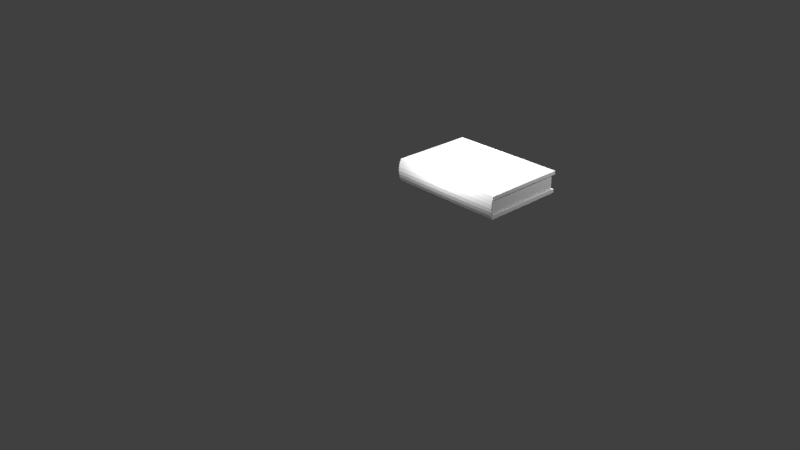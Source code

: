 # Source: testEffectsMeshes.blend  (saved by Blender 2.79.0; exported with 4.5.12 LTS)
import bpy
from mathutils import Matrix  # noqa: F401  (used for matrix-valued properties, if any)

bpy.ops.wm.read_factory_settings(use_empty=True)
scene = bpy.context.scene
scene.name = 'Scene'

# ---- collections
col_collection_1 = bpy.data.collections.new('Collection 1'); scene.collection.children.link(col_collection_1)
col_collection_1.hide_render = True
col_collection_1.hide_viewport = True
col_collection_2 = bpy.data.collections.new('Collection 2'); scene.collection.children.link(col_collection_2)

# ---- materials (node trees are filled in below, after node groups)
mat_paper = bpy.data.materials.new('paper')
mat_paper.alpha_threshold = 0.0
mat_paper.use_transparent_shadow = False
mat_paper.roughness = 0.5
mat_paper_011 = bpy.data.materials.new('paper.011')
mat_paper_011.alpha_threshold = 0.0
mat_paper_011.use_transparent_shadow = False
mat_paper_011.roughness = 0.5
mat_bluecover_004 = bpy.data.materials.new('blueCover.004')
mat_bluecover_004.alpha_threshold = 0.0
mat_bluecover_004.use_transparent_shadow = False
mat_bluecover_004.preview_render_type = 'FLAT'
mat_bluecover_004.roughness = 0.5

# ---- material node trees

# ---- world
world_world = bpy.data.worlds.new('World'); scene.world = world_world
world_world.color = (0.05088, 0.05088, 0.05088)
world_world.use_sun_shadow = False
world_world.sun_shadow_jitter_overblur = 0.0
world_world.cycles.sampling_method = 'MANUAL'

# ---- cameras
cam_camera = bpy.data.cameras.new('Camera')
cam_camera.clip_end = 100.0
cam_camera.lens = 35.0
cam_camera.sensor_width = 32.0
cam_camera.sensor_height = 18.0
cam_camera.ortho_scale = 7.314
cam_camera.dof.focus_distance = 0.0
cam_camera.dof.aperture_fstop = 128.0

# ---- lights
light_lamp = bpy.data.lights.new('Lamp', 'POINT')
light_lamp.transmission_factor = 0.0
light_lamp.cutoff_distance = 30.0
light_lamp.energy = 100.0
light_lamp.shadow_buffer_clip_start = 1.001
light_lamp.shadow_soft_size = 0.1
light_lamp.shadow_maximum_resolution = 0.006
light_lamp.use_absolute_resolution = True
light_point = bpy.data.lights.new('Point', 'POINT')
light_point.transmission_factor = 0.0
light_point.energy = 100.0
light_point.shadow_buffer_clip_start = 0.5
light_point.shadow_soft_size = 0.1
light_point.shadow_maximum_resolution = 0.006
light_point.use_absolute_resolution = True
light_point_001 = bpy.data.lights.new('Point.001', 'POINT')
light_point_001.transmission_factor = 0.0
light_point_001.energy = 100.0
light_point_001.shadow_buffer_clip_start = 0.5
light_point_001.shadow_soft_size = 0.1
light_point_001.shadow_maximum_resolution = 0.006
light_point_001.use_absolute_resolution = True
light_point_002 = bpy.data.lights.new('Point.002', 'POINT')
light_point_002.transmission_factor = 0.0
light_point_002.energy = 100.0
light_point_002.shadow_buffer_clip_start = 0.5
light_point_002.shadow_soft_size = 0.1
light_point_002.shadow_maximum_resolution = 0.006
light_point_002.use_absolute_resolution = True
light_point_003 = bpy.data.lights.new('Point.003', 'POINT')
light_point_003.transmission_factor = 0.0
light_point_003.energy = 100.0
light_point_003.shadow_buffer_clip_start = 0.5
light_point_003.shadow_soft_size = 0.1
light_point_003.shadow_maximum_resolution = 0.006
light_point_003.use_absolute_resolution = True

# ---- meshes
me_plane = bpy.data.meshes.new('Plane')
me_plane.from_pydata([(-1.427, -1.0, 0.0), (1.436, -1.0, 0.0), (-1.427, 1.0, 0.0), (1.436, 1.0, 0.0), (-1.427, 1.0, 0.02077), (-1.427, -1.0, 0.02077), (1.436, -1.0, 0.02077), (1.436, 1.0, 0.02077)], [], [(0, 2, 3, 1), (5, 6, 7, 4), (1, 3, 7, 6), (2, 0, 5, 4), (3, 2, 4, 7), (0, 1, 6, 5)])
_uv = me_plane.uv_layers.new(name='UVMap')
_uv.uv.foreach_set('vector', [0.0001196, 0.4999, 0.0001196, 0.0001196, 0.7155, 0.0001196, 0.7155, 0.4999, -1.472e-05, 1.0, -0.0005002, -0.0009879, 1.0, 0.0001865, 1.0, 1.0, 0.0, 0.0, 0.0, 0.0, 0.0, 0.0, 0.0, 0.0, 0.0, 0.0, 0.0, 0.0, 0.0, 0.0, 0.0, 0.0, 0.0, 0.0, 0.0, 0.0, 0.0, 0.0, 0.0, 0.0, 0.0, 0.0, 0.0, 0.0, 0.0, 0.0, 0.0, 0.0])
me_plane.materials.append(mat_paper)
me_plane.use_remesh_preserve_volume = False
me_plane.use_remesh_preserve_attributes = False
me_plane.use_mirror_vertex_groups = False
me_plane.update()
me_cube_035 = bpy.data.meshes.new('Cube.035')
me_cube_035.from_pydata([(-0.9375, -1.0, -1.0), (-0.9375, -1.0, 1.0), (-0.9375, 1.0, -1.0), (-0.9375, 1.0, 1.0), (1.0, -1.0, -1.0), (1.0, -1.0, 1.0), (1.0, 1.0, -1.0), (1.0, 1.0, 1.0), (-0.9677, -1.0, -0.6667), (-0.9886, -1.0, -0.3333), (-0.9964, -1.0, 2.98e-08), (-0.9886, -1.0, 0.3333), (-0.9677, -1.0, 0.6667), (-0.9677, 1.0, 0.6667), (-0.9886, 1.0, 0.3333), (-0.9964, 1.0, -2.98e-08), (-0.9886, 1.0, -0.3333), (-0.9677, 1.0, -0.6667), (1.0, 1.0, 0.6667), (-0.9375, -0.9686, 1.0), (-0.9375, -0.9686, -1.0), (-0.9375, 0.9686, -1.0), (1.0, 1.0, -0.6667), (1.0, -1.0, 0.6667), (1.0, 0.9686, -1.0), (1.0, -0.9686, -1.0), (-0.9375, 0.9686, 1.0), (1.0, -1.0, -0.6667), (-0.8778, 1.0, -1.0), (-0.8778, 1.0, 1.0), (-0.8778, -1.0, -1.0), (-0.8778, -1.0, 1.0), (-0.9071, -1.0, -0.6667), (-0.9274, -1.0, -0.3333), (-0.935, -1.0, 2.797e-08), (-0.9274, -1.0, 0.3333), (-0.9071, -1.0, 0.6667), (-0.9071, 1.0, -0.6667), (-0.9274, 1.0, -0.3333), (-0.935, 1.0, -2.98e-08), (-0.9274, 1.0, 0.3333), (-0.9071, 1.0, 0.6667), (1.0, 0.9686, 1.0), (1.0, -0.9686, 1.0), (-0.935, 0.9686, -1.055e-08), (-0.935, -0.9686, 8.71e-09), (-0.9071, 0.9686, -0.6667), (-0.9071, -0.9686, -0.6667), (1.0, 0.9686, -0.6667), (1.0, -0.9686, -0.6667), (1.0, 0.9686, 0.6667), (1.0, -0.9686, 0.6667), (-0.9071, 0.9686, 0.6667), (-0.9071, -0.9686, 0.6667), (-0.9274, 0.9686, -0.3333), (-0.9274, -0.9686, -0.3333), (-0.9274, 0.9686, 0.3333), (-0.9274, -0.9686, 0.3333), (-0.9677, -0.9686, -0.6667), (-0.9677, 0.9686, -0.6667), (-0.9886, -0.9686, -0.3333), (-0.9886, 0.9686, -0.3333), (-0.9964, -0.9686, 9.934e-09), (-0.9964, 0.9686, -9.934e-09), (-0.9886, -0.9686, 0.3333), (-0.9886, 0.9686, 0.3333), (-0.9677, -0.9686, 0.6667), (-0.9677, 0.9686, 0.6667), (-0.8778, 0.9686, 1.0), (-0.8778, -0.9686, 1.0), (-0.8778, 0.9686, -1.0), (-0.8778, -0.9686, -1.0), (0.9561, 1.0, 1.0), (0.9554, 1.0, 0.6667), (0.9561, -1.0, 1.0), (0.9554, -1.0, 0.6667), (0.9561, 0.9686, 1.0), (0.9561, -0.9686, 1.0), (0.9554, -0.9686, 0.6667), (0.9554, 0.9686, 0.6667), (0.9574, -1.0, -1.0), (0.9561, 1.0, -0.6667), (0.9574, 1.0, -1.0), (0.9561, -1.0, -0.6667), (0.9561, -0.9686, -0.6667), (0.9561, 0.9686, -0.6667), (0.9574, 0.9686, -1.0), (0.9574, -0.9686, -1.0), (0.9561, -0.9686, -0.3333), (0.9561, -0.9686, 0.0), (0.9561, -0.9686, 0.3333), (0.9561, 0.9686, -0.3333), (0.9561, 0.9686, 0.0), (0.9561, 0.9686, 0.3333)], [], [(67, 26, 3, 13), (73, 72, 7, 18), (51, 43, 5, 23), (36, 31, 1, 12), (87, 25, 4, 80), (69, 19, 1, 31), (30, 32, 8, 0), (32, 33, 9, 8), (33, 34, 10, 9), (34, 35, 11, 10), (35, 36, 12, 11), (25, 49, 27, 4), (44, 39, 40, 56), (2, 28, 70, 21), (72, 29, 68, 76), (36, 35, 57, 53), (82, 81, 22, 6), (79, 52, 41, 73), (85, 48, 22, 81), (46, 37, 38, 54), (44, 54, 38, 39), (21, 59, 17, 2), (59, 61, 16, 17), (61, 63, 15, 16), (63, 65, 14, 15), (65, 67, 13, 14), (14, 13, 41, 40), (15, 14, 40, 39), (16, 15, 39, 38), (17, 16, 38, 37), (2, 17, 37, 28), (76, 68, 69, 77), (21, 70, 71, 20), (52, 56, 40, 41), (80, 83, 32, 30), (77, 69, 31, 74), (20, 71, 30, 0), (75, 74, 31, 36), (13, 3, 29, 41), (11, 12, 66, 64), (64, 66, 67, 65), (10, 11, 64, 62), (62, 64, 65, 63), (9, 10, 62, 60), (60, 62, 63, 61), (8, 9, 60, 58), (58, 60, 61, 59), (0, 8, 58, 20), (20, 58, 59, 21), (34, 33, 55, 45), (32, 47, 55, 33), (83, 27, 49, 84), (84, 49, 48, 85), (75, 36, 53, 78), (34, 45, 57, 35), (6, 22, 48, 24), (24, 48, 49, 25), (29, 3, 26, 68), (68, 26, 19, 69), (82, 6, 24, 86), (86, 24, 25, 87), (18, 7, 42, 50), (50, 42, 43, 51), (12, 1, 19, 66), (66, 19, 26, 67), (51, 78, 79, 50), (23, 75, 78, 51), (23, 5, 74, 75), (43, 77, 74, 5), (42, 76, 77, 43), (50, 79, 73, 18), (7, 72, 76, 42), (41, 29, 72, 73), (70, 86, 87, 71), (28, 82, 86, 70), (32, 83, 84, 47), (4, 27, 83, 80), (46, 85, 81, 37), (28, 37, 81, 82), (71, 87, 80, 30), (57, 90, 78, 53), (57, 45, 89, 90), (45, 55, 88, 89), (55, 47, 84, 88), (56, 52, 79, 93), (56, 93, 92, 44), (44, 92, 91, 54), (54, 91, 85, 46), (85, 91, 88, 84), (89, 88, 91, 92), (90, 89, 92, 93), (79, 78, 90, 93)])
me_cube_035.polygons.foreach_set('material_index', [1, 1, 1, 1, 1, 1, 1, 1, 1, 1, 1, 1, 1, 1, 1, 1, 1, 1, 1, 1, 1, 1, 1, 1, 1, 1, 1, 1, 1, 1, 1, 1, 1, 1, 1, 1, 1, 1, 1, 1, 1, 1, 1, 1, 1, 1, 1, 1, 1, 1, 1, 1, 1, 1, 1, 1, 1, 1, 1, 1, 1, 1, 1, 1, 1, 1, 1, 1, 1, 1, 1, 1, 1, 1, 1, 1, 1, 1, 1, 1, 0, 0, 0, 0, 0, 0, 0, 0, 0, 0, 0, 0])
_uv = me_cube_035.uv_layers.new(name='UVMap')
_uv.uv.foreach_set('vector', [0.5955, 0.409, 0.6475, 0.3777, 0.6486, 0.3822, 0.5977, 0.415, 0.9862, 0.4407, 0.9454, 0.3887, 0.952, 0.3876, 0.9937, 0.4344, 0.9995, 0.03776, 0.9508, 0.08218, 0.9494, 0.07777, 0.9949, 0.03291, 0.6121, 0.02399, 0.6592, 0.06925, 0.6507, 0.07066, 0.6045, 0.03741, 0.04059, 0.125, 0.03549, 0.126, 0.03544, 0.1227, 0.04003, 0.1207, 0.6595, 0.07448, 0.6499, 0.07547, 0.6507, 0.07066, 0.6592, 0.06925, 0.2717, 0.07778, 0.3165, 0.02801, 0.3252, 0.04117, 0.2791, 0.07893, 0.3165, 0.02801, 0.3904, 0.01207, 0.393, 0.02501, 0.3252, 0.04117, 0.3904, 0.01207, 0.4631, 0.006982, 0.4632, 0.02044, 0.393, 0.02501, 0.4631, 0.006982, 0.5361, 0.01067, 0.534, 0.02383, 0.4632, 0.02044, 0.5361, 0.01067, 0.6121, 0.02399, 0.6045, 0.03741, 0.534, 0.02383, 0.03549, 0.126, 0.006511, 0.1059, 0.01029, 0.1034, 0.03544, 0.1227, 0.4575, 0.4474, 0.4577, 0.4407, 0.5285, 0.4396, 0.5289, 0.4459, 0.2806, 0.3687, 0.273, 0.3692, 0.2732, 0.3648, 0.2818, 0.3644, 0.9454, 0.3887, 0.6566, 0.3844, 0.6572, 0.3788, 0.9455, 0.3831, 0.6121, 0.02399, 0.5361, 0.01067, 0.5369, 0.003651, 0.6128, 0.01713, 0.05225, 0.3277, 0.02516, 0.3496, 0.02521, 0.3438, 0.04805, 0.3259, 0.986, 0.4474, 0.6056, 0.436, 0.6053, 0.429, 0.9862, 0.4407, 0.0171, 0.3522, 0.0218, 0.3424, 0.02521, 0.3438, 0.02516, 0.3496, 0.3125, 0.4235, 0.3138, 0.4177, 0.3876, 0.4348, 0.3867, 0.441, 0.4575, 0.4474, 0.3867, 0.441, 0.3876, 0.4348, 0.4577, 0.4407, 0.2818, 0.3644, 0.3257, 0.3988, 0.3224, 0.4051, 0.2806, 0.3687, 0.3257, 0.3988, 0.3913, 0.4157, 0.3903, 0.4221, 0.3224, 0.4051, 0.3913, 0.4157, 0.4584, 0.4212, 0.4582, 0.4277, 0.3903, 0.4221, 0.4584, 0.4212, 0.5263, 0.42, 0.5269, 0.4265, 0.4582, 0.4277, 0.5263, 0.42, 0.5955, 0.409, 0.5977, 0.415, 0.5269, 0.4265, 0.5269, 0.4265, 0.5977, 0.415, 0.6053, 0.429, 0.5285, 0.4396, 0.4582, 0.4277, 0.5269, 0.4265, 0.5285, 0.4396, 0.4577, 0.4407, 0.3903, 0.4221, 0.4582, 0.4277, 0.4577, 0.4407, 0.3876, 0.4348, 0.3224, 0.4051, 0.3903, 0.4221, 0.3876, 0.4348, 0.3138, 0.4177, 0.2806, 0.3687, 0.3224, 0.4051, 0.3138, 0.4177, 0.273, 0.3692, 0.9455, 0.3831, 0.6572, 0.3788, 0.6595, 0.07448, 0.9432, 0.08172, 0.2818, 0.3644, 0.2732, 0.3648, 0.2718, 0.08259, 0.2806, 0.08298, 0.6056, 0.436, 0.5289, 0.4459, 0.5285, 0.4396, 0.6053, 0.429, 0.04003, 0.1207, 0.01086, 0.09769, 0.3165, 0.02801, 0.2717, 0.07778, 0.9432, 0.08172, 0.6595, 0.07448, 0.6592, 0.06925, 0.9434, 0.07604, 0.2806, 0.08298, 0.2718, 0.08259, 0.2717, 0.07778, 0.2791, 0.07893, 0.9877, 0.02612, 0.9434, 0.07604, 0.6592, 0.06925, 0.6121, 0.02399, 0.5977, 0.415, 0.6486, 0.3822, 0.6566, 0.3844, 0.6053, 0.429, 0.534, 0.02383, 0.6045, 0.03741, 0.6016, 0.04399, 0.5332, 0.03049, 0.5332, 0.03049, 0.6016, 0.04399, 0.5955, 0.409, 0.5263, 0.42, 0.4632, 0.02044, 0.534, 0.02383, 0.5332, 0.03049, 0.4633, 0.02711, 0.4633, 0.02711, 0.5332, 0.03049, 0.5263, 0.42, 0.4584, 0.4212, 0.393, 0.02501, 0.4632, 0.02044, 0.4633, 0.02711, 0.394, 0.03154, 0.394, 0.03154, 0.4633, 0.02711, 0.4584, 0.4212, 0.3913, 0.4157, 0.3252, 0.04117, 0.393, 0.02501, 0.394, 0.03154, 0.328, 0.04691, 0.328, 0.04691, 0.394, 0.03154, 0.3913, 0.4157, 0.3257, 0.3988, 0.2791, 0.07893, 0.3252, 0.04117, 0.328, 0.04691, 0.2806, 0.08298, 0.2806, 0.08298, 0.328, 0.04691, 0.3257, 0.3988, 0.2818, 0.3644, 0.4631, 0.006982, 0.3904, 0.01207, 0.3894, 0.005137, 0.4631, 6.688e-05, 0.3165, 0.02801, 0.3152, 0.02201, 0.3894, 0.005137, 0.3904, 0.01207, 0.01086, 0.09769, 0.01029, 0.1034, 0.006511, 0.1059, 6.688e-05, 0.09424, 6.688e-05, 0.09424, 0.006511, 0.1059, 0.0218, 0.3424, 0.0171, 0.3522, 0.9877, 0.02612, 0.6121, 0.02399, 0.6128, 0.01713, 0.9877, 0.02083, 0.4631, 0.006982, 0.4631, 6.688e-05, 0.5369, 0.003651, 0.5361, 0.01067, 0.04805, 0.3259, 0.02521, 0.3438, 0.0218, 0.3424, 0.04736, 0.3225, 0.04736, 0.3225, 0.0218, 0.3424, 0.006511, 0.1059, 0.03549, 0.126, 0.6566, 0.3844, 0.6486, 0.3822, 0.6475, 0.3777, 0.6572, 0.3788, 0.6572, 0.3788, 0.6475, 0.3777, 0.6499, 0.07547, 0.6595, 0.07448, 0.0, 0.0, 0.0, 0.0, 0.0, 0.0, 0.0, 0.0, 0.05278, 0.3233, 0.04736, 0.3225, 0.03549, 0.126, 0.04059, 0.125, 0.9937, 0.4344, 0.952, 0.3876, 0.9532, 0.3826, 0.9999, 0.4286, 0.9999, 0.4286, 0.9532, 0.3826, 0.9508, 0.08218, 0.9995, 0.03776, 0.6045, 0.03741, 0.6507, 0.07066, 0.6499, 0.07547, 0.6016, 0.04399, 0.6016, 0.04399, 0.6499, 0.07547, 0.6475, 0.3777, 0.5955, 0.409, 0.0, 0.0, 0.0, 0.0, 0.0, 0.0, 0.0, 0.0, 0.0, 0.0, 0.0, 0.0, 0.0, 0.0, 0.0, 0.0, 0.9949, 0.03291, 0.9494, 0.07777, 0.9434, 0.07604, 0.9877, 0.02612, 0.9508, 0.08218, 0.9432, 0.08172, 0.9434, 0.07604, 0.9494, 0.07777, 0.9532, 0.3826, 0.9455, 0.3831, 0.9432, 0.08172, 0.9508, 0.08218, 0.0, 0.0, 0.0, 0.0, 0.0, 0.0, 0.0, 0.0, 0.952, 0.3876, 0.9454, 0.3887, 0.9455, 0.3831, 0.9532, 0.3826, 0.6053, 0.429, 0.6566, 0.3844, 0.9454, 0.3887, 0.9862, 0.4407, 0.2732, 0.3648, 0.05278, 0.3233, 0.04059, 0.125, 0.2718, 0.08259, 0.273, 0.3692, 0.05225, 0.3277, 0.05278, 0.3233, 0.2732, 0.3648, 0.3165, 0.02801, 0.01086, 0.09769, 6.688e-05, 0.09424, 0.3152, 0.02201, 0.03544, 0.1227, 0.01029, 0.1034, 0.01086, 0.09769, 0.04003, 0.1207, 0.3125, 0.4235, 0.0171, 0.3522, 0.02516, 0.3496, 0.3138, 0.4177, 0.273, 0.3692, 0.3138, 0.4177, 0.02516, 0.3496, 0.05225, 0.3277, 0.2718, 0.08259, 0.04059, 0.125, 0.04003, 0.1207, 0.2717, 0.07778, 0.001397, 0.5904, 0.3307, 0.5902, 0.3307, 0.6485, 0.004971, 0.6487, 0.001397, 0.5904, 4.83e-05, 0.5321, 0.3307, 0.5319, 0.3307, 0.5902, 4.83e-05, 0.5321, 0.001344, 0.4738, 0.3307, 0.4736, 0.3307, 0.5319, 0.001344, 0.4738, 0.004861, 0.4155, 0.3307, 0.4154, 0.3307, 0.4736, 0.9986, 0.5904, 0.995, 0.6487, 0.6694, 0.6485, 0.6693, 0.5902, 0.9986, 0.5904, 0.6693, 0.5902, 0.6693, 0.5319, 1.0, 0.5321, 1.0, 0.5321, 0.6693, 0.5319, 0.6694, 0.4737, 0.9987, 0.4738, 0.9987, 0.4738, 0.6694, 0.4737, 0.6694, 0.4154, 0.9951, 0.4155, 0.6694, 0.4154, 0.6694, 0.4737, 0.3307, 0.4736, 0.3307, 0.4154, 0.3307, 0.5319, 0.3307, 0.4736, 0.6694, 0.4737, 0.6693, 0.5319, 0.3307, 0.5902, 0.3307, 0.5319, 0.6693, 0.5319, 0.6693, 0.5902, 0.6694, 0.6485, 0.3307, 0.6485, 0.3307, 0.5902, 0.6693, 0.5902])
me_cube_035.materials.append(mat_paper_011)
me_cube_035.materials.append(mat_bluecover_004)
me_cube_035.use_remesh_preserve_volume = False
me_cube_035.use_remesh_preserve_attributes = False
me_cube_035.use_mirror_vertex_groups = False
me_cube_035.update()

# ---- objects
ob_paper = bpy.data.objects.new('paper', me_plane)
ob_lamp = bpy.data.objects.new('Lamp', light_lamp)
ob_camera = bpy.data.objects.new('Camera', cam_camera)
ob_point = bpy.data.objects.new('Point', light_point)
ob_book = bpy.data.objects.new('book', me_cube_035)
ob_point_001 = bpy.data.objects.new('Point.001', light_point_001)
ob_point_002 = bpy.data.objects.new('Point.002', light_point_002)
ob_point_003 = bpy.data.objects.new('Point.003', light_point_003)

# ---- transforms, parenting, visibility, modifiers, constraints
ob_paper.location = (0.0, 0.204, 0.0)
ob_paper.scale = (0.8266, 0.8266, 0.8266)
ob_paper.lineart.crease_threshold = 0.0
ob_lamp.location = (4.076, 1.005, 5.904)
ob_lamp.rotation_euler = (0.6503, 0.05522, 1.866)
ob_lamp.lock_rotations_4d = False
ob_lamp.empty_display_type = 'ARROWS'
ob_lamp.color = (0.0, 0.0, 0.0, 0.0)
ob_lamp.lineart.crease_threshold = 0.0
ob_camera.location = (7.481, -6.508, 5.344)
ob_camera.rotation_euler = (1.109, 0.0, 0.8149)
ob_camera.lock_rotations_4d = False
ob_camera.empty_display_type = 'ARROWS'
ob_camera.color = (0.0, 0.0, 0.0, 0.0)
ob_camera.display_type = 'WIRE'
ob_camera.lineart.crease_threshold = 0.0
ob_point.location = (0.0, 0.875, 1.447)
ob_point.lineart.crease_threshold = 0.0
ob_book.location = (0.04932, 1.937, 0.5319)
ob_book.rotation_euler = (0.0, -0.0, 1.56)
ob_book.scale = (0.6464, 0.8716, 0.1637)
ob_book.lineart.crease_threshold = 0.0
ob_point_001.location = (0.0, 3.24, 1.447)
ob_point_001.lineart.crease_threshold = 0.0
ob_point_002.location = (-1.649, 2.958, 2.254)
ob_point_002.lineart.crease_threshold = 0.0
ob_point_003.location = (2.481, 2.958, 2.254)
ob_point_003.lineart.crease_threshold = 0.0

# ---- collection membership
col_collection_1.objects.link(ob_paper)
col_collection_1.objects.link(ob_lamp)
col_collection_1.objects.link(ob_camera)
col_collection_2.objects.link(ob_point)
col_collection_2.objects.link(ob_book)
col_collection_2.objects.link(ob_point_001)
col_collection_2.objects.link(ob_point_002)
col_collection_2.objects.link(ob_point_003)

# ---- scene / render settings (as saved in the file)
scene.camera = ob_camera
scene.frame_start = 1; scene.frame_end = 250; scene.frame_set(1)
scene.render.engine = 'BLENDER_EEVEE_NEXT'
scene.render.resolution_percentage = 50
scene.render.dither_intensity = 0.0
scene.cycles.use_denoising = False
scene.cycles.samples = 128
scene.cycles.sampling_pattern = 'TABULATED_SOBOL'
scene.cycles.use_adaptive_sampling = False
scene.cycles.use_light_tree = False
scene.cycles.blur_glossy = 0.0
scene.cycles.sample_clamp_indirect = 0.0
scene.view_settings.view_transform = 'Standard'
bpy.context.view_layer.update()
